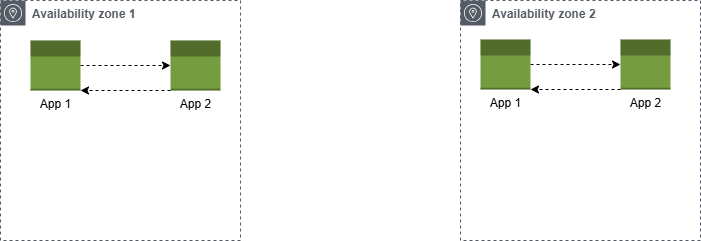

The diagram above was exported from draw.io. Its source (the exported page's mxGraphModel, read from the mxfile embedded in the PNG):
<mxGraphModel dx="1221" dy="641" grid="1" gridSize="10" guides="1" tooltips="1" connect="1" arrows="1" fold="1" page="1" pageScale="1" pageWidth="827" pageHeight="1169" math="0" shadow="0">
  <root>
    <mxCell id="0" />
    <mxCell id="1" parent="0" />
    <mxCell id="MSmxiqsF3ybgB56NO9WC-1" value="Availability zone 1" style="sketch=0;outlineConnect=0;gradientColor=none;html=1;whiteSpace=wrap;fontSize=12;fontStyle=1;shape=mxgraph.aws4.group;grIcon=mxgraph.aws4.group_availability_zone;strokeColor=#545B64;fillColor=none;verticalAlign=top;align=left;spacingLeft=30;fontColor=#545B64;dashed=1;" vertex="1" parent="1">
      <mxGeometry x="50" y="90" width="240" height="240" as="geometry" />
    </mxCell>
    <mxCell id="MSmxiqsF3ybgB56NO9WC-2" value="Availability zone 2" style="sketch=0;outlineConnect=0;gradientColor=none;html=1;whiteSpace=wrap;fontSize=12;fontStyle=1;shape=mxgraph.aws4.group;grIcon=mxgraph.aws4.group_availability_zone;strokeColor=#545B64;fillColor=none;verticalAlign=top;align=left;spacingLeft=30;fontColor=#545B64;dashed=1;" vertex="1" parent="1">
      <mxGeometry x="510" y="90" width="240" height="240" as="geometry" />
    </mxCell>
    <mxCell id="MSmxiqsF3ybgB56NO9WC-6" style="edgeStyle=orthogonalEdgeStyle;rounded=0;orthogonalLoop=1;jettySize=auto;html=1;exitX=1;exitY=0.5;exitDx=0;exitDy=0;exitPerimeter=0;dashed=1;" edge="1" parent="1" source="MSmxiqsF3ybgB56NO9WC-3" target="MSmxiqsF3ybgB56NO9WC-4">
      <mxGeometry relative="1" as="geometry" />
    </mxCell>
    <mxCell id="MSmxiqsF3ybgB56NO9WC-3" value="App 1" style="outlineConnect=0;dashed=0;verticalLabelPosition=bottom;verticalAlign=top;align=center;html=1;shape=mxgraph.aws3.apps;fillColor=#759C3E;gradientColor=none;" vertex="1" parent="1">
      <mxGeometry x="80" y="130" width="50" height="50" as="geometry" />
    </mxCell>
    <mxCell id="MSmxiqsF3ybgB56NO9WC-4" value="App 2" style="outlineConnect=0;dashed=0;verticalLabelPosition=bottom;verticalAlign=top;align=center;html=1;shape=mxgraph.aws3.apps;fillColor=#759C3E;gradientColor=none;" vertex="1" parent="1">
      <mxGeometry x="220" y="130" width="50" height="50" as="geometry" />
    </mxCell>
    <mxCell id="MSmxiqsF3ybgB56NO9WC-7" value="" style="endArrow=classic;html=1;rounded=0;exitX=0;exitY=1;exitDx=0;exitDy=0;exitPerimeter=0;entryX=1;entryY=1;entryDx=0;entryDy=0;entryPerimeter=0;dashed=1;" edge="1" parent="1" source="MSmxiqsF3ybgB56NO9WC-4" target="MSmxiqsF3ybgB56NO9WC-3">
      <mxGeometry width="50" height="50" relative="1" as="geometry">
        <mxPoint x="390" y="360" as="sourcePoint" />
        <mxPoint x="440" y="310" as="targetPoint" />
      </mxGeometry>
    </mxCell>
    <mxCell id="MSmxiqsF3ybgB56NO9WC-8" style="edgeStyle=orthogonalEdgeStyle;rounded=0;orthogonalLoop=1;jettySize=auto;html=1;exitX=1;exitY=0.5;exitDx=0;exitDy=0;exitPerimeter=0;dashed=1;" edge="1" parent="1" source="MSmxiqsF3ybgB56NO9WC-9" target="MSmxiqsF3ybgB56NO9WC-10">
      <mxGeometry relative="1" as="geometry" />
    </mxCell>
    <mxCell id="MSmxiqsF3ybgB56NO9WC-9" value="App 1" style="outlineConnect=0;dashed=0;verticalLabelPosition=bottom;verticalAlign=top;align=center;html=1;shape=mxgraph.aws3.apps;fillColor=#759C3E;gradientColor=none;" vertex="1" parent="1">
      <mxGeometry x="530" y="129" width="50" height="50" as="geometry" />
    </mxCell>
    <mxCell id="MSmxiqsF3ybgB56NO9WC-10" value="App 2" style="outlineConnect=0;dashed=0;verticalLabelPosition=bottom;verticalAlign=top;align=center;html=1;shape=mxgraph.aws3.apps;fillColor=#759C3E;gradientColor=none;" vertex="1" parent="1">
      <mxGeometry x="670" y="129" width="50" height="50" as="geometry" />
    </mxCell>
    <mxCell id="MSmxiqsF3ybgB56NO9WC-11" value="" style="endArrow=classic;html=1;rounded=0;exitX=0;exitY=1;exitDx=0;exitDy=0;exitPerimeter=0;entryX=1;entryY=1;entryDx=0;entryDy=0;entryPerimeter=0;dashed=1;" edge="1" parent="1" source="MSmxiqsF3ybgB56NO9WC-10" target="MSmxiqsF3ybgB56NO9WC-9">
      <mxGeometry width="50" height="50" relative="1" as="geometry">
        <mxPoint x="840" y="359" as="sourcePoint" />
        <mxPoint x="890" y="309" as="targetPoint" />
      </mxGeometry>
    </mxCell>
  </root>
</mxGraphModel>